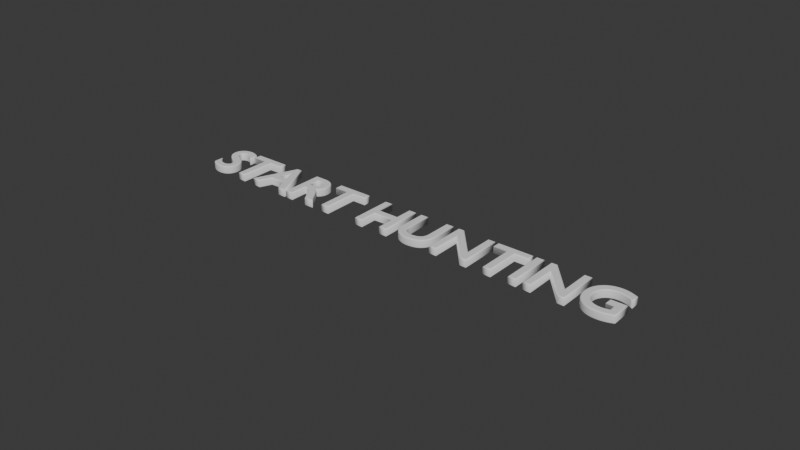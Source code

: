 # Source: Text.blend  (saved by Blender 4.1.24; exported with 4.5.12 LTS)
import bpy
from mathutils import Matrix  # noqa: F401  (used for matrix-valued properties, if any)

bpy.ops.wm.read_factory_settings(use_empty=True)
scene = bpy.context.scene
scene.name = 'Scene'

# ---- collections
col_collection = bpy.data.collections.new('Collection'); scene.collection.children.link(col_collection)

# ---- world
world_world = bpy.data.worlds.new('World'); scene.world = world_world
world_world.use_nodes = True; world_world.node_tree.nodes.clear()
_N = world_world.node_tree.nodes; _L = world_world.node_tree.links
n0 = _N.new('ShaderNodeOutputWorld'); n0.name = 'World Output'; n0.location = (300, 300)
n1 = _N.new('ShaderNodeBackground'); n1.name = 'Background'; n1.location = (10, 300)
n1.inputs[0].default_value = (0.05088, 0.05088, 0.05088, 1.0)
_L.new(n1.outputs[0], n0.inputs[0])
n0.is_active_output = True
world_world.color = (0.05088, 0.05088, 0.05088)
world_world.use_sun_shadow = False
world_world.sun_shadow_jitter_overblur = 0.0

# ---- curves / text
txt_text = bpy.data.curves.new('text', 'FONT')
txt_text.dimensions = '2D'
txt_text.body = 'START HUNTING'
txt_text.extrude = 0.05
txt_text.bevel_depth = 0.02
txt_text.align_x = 'CENTER'
txt_text.align_y = 'CENTER'

# ---- objects
ob_text = bpy.data.objects.new('Text', txt_text)

# ---- transforms, parenting, visibility, modifiers, constraints
ob_text.location = (0.0, 0.0, 0.0)
ob_text.scale = (0.6107, 0.6107, 0.6107)

# ---- collection membership
col_collection.objects.link(ob_text)

# ---- scene / render settings (as saved in the file)
scene.frame_start = 1; scene.frame_end = 250; scene.frame_set(1)
scene.render.engine = 'BLENDER_EEVEE_NEXT'
scene.cycles.sampling_pattern = 'TABULATED_SOBOL'
scene.eevee.ray_tracing_options.trace_max_roughness = 0.0
bpy.context.view_layer.update()

# ---- added for rendering (the .blend has no active camera and no usable light): camera, sun
cam_auto = bpy.data.cameras.new('AutoCamera')
cam_auto.lens = 50.0
cam_auto.sensor_width = 36.0
cam_auto.clip_end = 1000.0
ob_auto_camera = bpy.data.objects.new('AutoCamera', cam_auto)
scene.collection.objects.link(ob_auto_camera)
ob_auto_camera.location = (5.84435, -7.01933, 4.6877)
ob_auto_camera.rotation_euler = (1.09748, -7.21219e-08, 0.694738)
scene.camera = ob_auto_camera
light_auto_sun = bpy.data.lights.new('AutoSun', 'SUN')
light_auto_sun.energy = 3.0
light_auto_sun.angle = 0.0523599
ob_auto_sun = bpy.data.objects.new('AutoSun', light_auto_sun)
scene.collection.objects.link(ob_auto_sun)
ob_auto_sun.rotation_euler = (0.872665, 0.174533, 0.523599)
bpy.context.view_layer.update()
